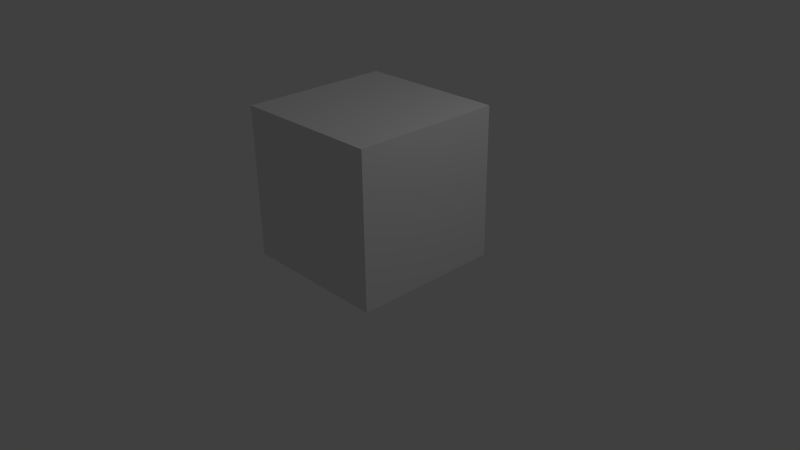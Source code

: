 # Source: zcube-1.blend  (saved by Blender 2.75.0; exported with 4.5.12 LTS)
import bpy
from mathutils import Matrix  # noqa: F401  (used for matrix-valued properties, if any)

bpy.ops.wm.read_factory_settings(use_empty=True)
scene = bpy.context.scene
scene.name = 'Scene'

# ---- collections
col_collection_1 = bpy.data.collections.new('Collection 1'); scene.collection.children.link(col_collection_1)

# ---- world
world_world = bpy.data.worlds.new('World'); scene.world = world_world
world_world.color = (0.05088, 0.05088, 0.05088)
world_world.use_sun_shadow = False
world_world.sun_shadow_jitter_overblur = 0.0
world_world.cycles.sampling_method = 'MANUAL'
world_world.cycles.sample_map_resolution = 256

# ---- cameras
cam_camera = bpy.data.cameras.new('Camera')
cam_camera.clip_end = 100.0
cam_camera.lens = 35.0
cam_camera.sensor_width = 32.0
cam_camera.sensor_height = 18.0
cam_camera.ortho_scale = 7.314
cam_camera.dof.focus_distance = 0.0
cam_camera.dof.aperture_fstop = 128.0

# ---- lights
light_lamp = bpy.data.lights.new('Lamp', 'POINT')
light_lamp.transmission_factor = 0.0
light_lamp.cutoff_distance = 30.0
light_lamp.energy = 100.0
light_lamp.shadow_buffer_clip_start = 1.001
light_lamp.shadow_soft_size = 0.1
light_lamp.shadow_maximum_resolution = 0.006
light_lamp.use_absolute_resolution = True
light_lamp.cycles.use_multiple_importance_sampling = False

# ---- meshes
me_cube_001 = bpy.data.meshes.new('Cube.001')
me_cube_001.from_pydata([(-1.0, -1.0, -1.0), (-1.0, -1.0, 1.0), (-1.0, 1.0, -1.0), (-1.0, 1.0, 1.0), (1.0, -1.0, -1.0), (1.0, -1.0, 1.0), (1.0, 1.0, -1.0), (1.0, 1.0, 1.0)], [], [(1, 3, 2, 0), (3, 7, 6, 2), (7, 5, 4, 6), (5, 1, 0, 4), (0, 2, 6, 4), (5, 7, 3, 1)])
me_cube_001.use_remesh_preserve_volume = False
me_cube_001.use_remesh_preserve_attributes = False
me_cube_001.use_mirror_vertex_groups = False
me_cube_001.update()

# ---- objects
ob_cube = bpy.data.objects.new('Cube', me_cube_001)
ob_lamp = bpy.data.objects.new('Lamp', light_lamp)
ob_camera = bpy.data.objects.new('Camera', cam_camera)

# ---- transforms, parenting, visibility, modifiers, constraints
ob_cube.location = (0.0, 0.0, 1.0)
ob_cube.lineart.crease_threshold = 0.0
ob_lamp.location = (4.076, 1.005, 5.904)
ob_lamp.rotation_euler = (0.6503, 0.05522, 1.866)
ob_lamp.lock_rotations_4d = False
ob_lamp.empty_display_type = 'ARROWS'
ob_lamp.color = (0.0, 0.0, 0.0, 0.0)
ob_lamp.lineart.crease_threshold = 0.0
ob_camera.location = (7.481, -6.508, 5.344)
ob_camera.rotation_euler = (1.109, 0.01082, 0.8149)
ob_camera.lock_rotations_4d = False
ob_camera.empty_display_type = 'ARROWS'
ob_camera.color = (0.0, 0.0, 0.0, 0.0)
ob_camera.display_type = 'WIRE'
ob_camera.lineart.crease_threshold = 0.0

# ---- collection membership
col_collection_1.objects.link(ob_cube)
col_collection_1.objects.link(ob_lamp)
col_collection_1.objects.link(ob_camera)

# ---- scene / render settings (as saved in the file)
scene.camera = ob_camera
scene.frame_start = 1; scene.frame_end = 250; scene.frame_set(1)
scene.render.engine = 'BLENDER_EEVEE_NEXT'
scene.render.resolution_percentage = 50
scene.render.dither_intensity = 0.0
scene.cycles.use_denoising = False
scene.cycles.samples = 10
scene.cycles.sampling_pattern = 'TABULATED_SOBOL'
scene.cycles.light_sampling_threshold = 0.0
scene.cycles.use_adaptive_sampling = False
scene.cycles.use_light_tree = False
scene.cycles.blur_glossy = 0.0
scene.cycles.pixel_filter_type = 'GAUSSIAN'
scene.cycles.sample_clamp_indirect = 0.0
scene.view_settings.view_transform = 'Standard'
bpy.context.view_layer.update()
